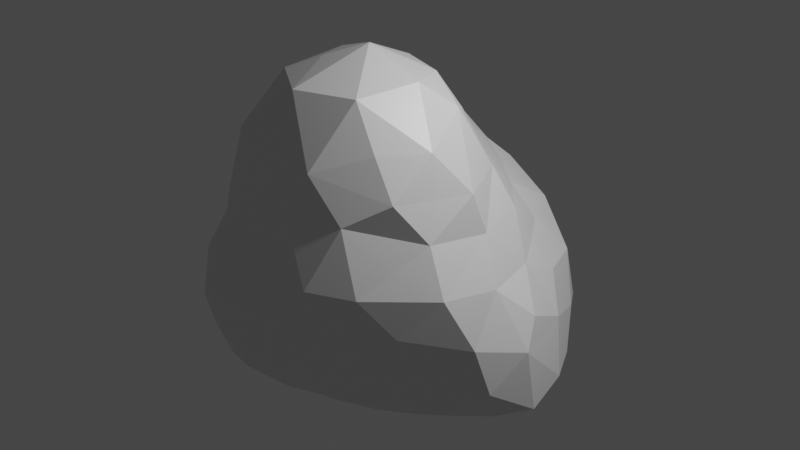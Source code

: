 # Source: Rock-1-Pointy.blend  (saved by Blender 3.1.7; exported with 4.5.12 LTS)
import bpy
from mathutils import Matrix  # noqa: F401  (used for matrix-valued properties, if any)

bpy.ops.wm.read_factory_settings(use_empty=True)
scene = bpy.context.scene
scene.name = 'Scene'

# ---- collections
col_collection = bpy.data.collections.new('Collection'); scene.collection.children.link(col_collection)

# ---- materials (node trees are filled in below, after node groups)
mat_material = bpy.data.materials.new('Material')
mat_material.alpha_threshold = 0.0
mat_material.use_transparent_shadow = False
mat_material.line_color = (0.0, 0.0, 0.0, 1.0)

# ---- material node trees
mat_material.use_nodes = True; mat_material.node_tree.nodes.clear()
_N = mat_material.node_tree.nodes; _L = mat_material.node_tree.links
n0 = _N.new('ShaderNodeOutputMaterial'); n0.name = 'Material Output'; n0.location = (300, 300)
n1 = _N.new('ShaderNodeBsdfPrincipled'); n1.name = 'Principled BSDF'; n1.location = (10, 300)
n1.distribution = 'GGX'
n1.subsurface_method = 'RANDOM_WALK_SKIN'
n1.inputs[2].default_value = 0.4
n1.inputs[3].default_value = 1.45
n1.inputs[27].default_value = (0.0, 0.0, 0.0, 1.0)
n1.inputs[28].default_value = 1.0
_L.new(n1.outputs[0], n0.inputs[0])
n0.is_active_output = True

# ---- world
world_world = bpy.data.worlds.new('World'); scene.world = world_world
world_world.use_nodes = True; world_world.node_tree.nodes.clear()
_N = world_world.node_tree.nodes; _L = world_world.node_tree.links
n0 = _N.new('ShaderNodeOutputWorld'); n0.name = 'World Output'; n0.location = (300, 300)
n1 = _N.new('ShaderNodeBackground'); n1.name = 'Background'; n1.location = (10, 300)
n1.inputs[0].default_value = (0.05088, 0.05088, 0.05088, 1.0)
_L.new(n1.outputs[0], n0.inputs[0])
n0.is_active_output = True
world_world.color = (0.05088, 0.05088, 0.05088)
world_world.use_sun_shadow = False
world_world.sun_shadow_jitter_overblur = 0.0

# ---- cameras
cam_camera = bpy.data.cameras.new('Camera')
cam_camera.clip_end = 100.0
cam_camera.ortho_scale = 7.314

# ---- lights
light_light = bpy.data.lights.new('Light', 'POINT')
light_light.transmission_factor = 0.0
light_light.energy = 1000.0
light_light.shadow_soft_size = 0.1
light_light.shadow_maximum_resolution = 0.006
light_light.use_absolute_resolution = True

# ---- meshes
me_quad_sphere = bpy.data.meshes.new('Quad Sphere')
me_quad_sphere.from_pydata([(-2.121, 1.21, -1.933), (-0.6609, -1.561, 0.1808), (-0.4576, 0.3879, -2.111), (0.6766, -0.8583, 0.8693), (1.188, 0.4276, -1.519), (-2.614, 0.1, -1.262), (0.9372, 1.058, 1.04), (0.2568, 0.04399, -1.707), (-3.037, 0.705, -0.583), (1.094, -0.1034, 0.7795), (-1.294, -1.282, 0.5691), (-0.4728, 0.8422, -2.233), (-0.511, 1.796, -2.245), (-2.027, -0.6529, -1.254), (-1.914, -0.941, 0.663), (-0.08953, 2.446, 0.9503), (-1.483, -0.3252, -1.724), (-0.05562, 1.569, 1.604), (-1.449, 2.782, 0.269), (1.609, 0.5675, 0.03326), (-1.656, -0.1987, 2.224), (-2.518, 2.122, -0.9482), (-2.441, 1.728, -1.34), (1.709, 0.3138, -0.3046), (-0.6802, -0.9171, 2.675), (-2.147, 0.8573, 1.157), (0.05578, 0.6435, 2.635), (1.315, 1.003, -1.465), (1.308, 0.1964, 0.4312), (-0.2163, -0.1182, -1.772), (0.3065, 1.785, -1.842), (0.5368, 1.543, 1.068), (-1.717, 2.222, 0.7498), (-2.032, 2.779, -0.2837), (-0.5095, -0.4857, 2.864), (-1.235, 2.627, -1.642), (-0.4144, 3.277, -0.9196), (1.492, -0.1036, -0.7707), (0.04506, 1.424, -2.123), (-2.588, 2.503, -0.5972), (-0.6679, -1.408, -0.6), (-2.823, 0.9413, 0.2831), (1.135, 2.235, -0.5995), (-1.354, -1.079, 2.139), (-1.986, 3.005, -0.7096), (0.832, -0.3451, 1.61), (-2.969, 1.071, -0.9619), (-1.231, 2.582, 0.6866), (-0.188, -1.399, 0.1023), (-2.193, 2.51, -1.089), (-1.762, -1.264, 0.2186), (0.2175, -1.198, -0.06689), (-1.291, -1.3, -0.946), (1.738, 1.004, -0.9799), (1.758, 0.4395, -1.145), (-1.344, -1.177, 1.223), (-2.51, 0.07234, 0.749), (-1.425, 1.368, -2.345), (-1.194, 1.27, 2.212), (-1.686, -0.8518, 1.76), (-0.0816, -1.475, 0.6389), (-1.522, 0.7512, 2.271), (0.3814, -0.6611, -0.9766), (-1.832, -1.064, -1.09), (1.061, 1.263, 0.5658), (0.3353, -0.9509, -0.4891), (1.044, 0.3416, 1.008), (0.4533, -1.215, 0.5982), (-2.933, 0.3011, -0.9086), (1.571, 1.16, -0.2707), (-0.8543, -1.042, -1.193), (-1.049, 0.795, 2.465), (-2.174, -0.9563, 0.1996), (0.897, -0.4991, 1.14), (-2.325, 1.429, 0.7185), (-0.6848, 1.3, -2.354), (-1.732, 1.38, 1.708), (-1.449, 1.899, 1.435), (1.083, 2.09, 0.1022), (1.064, -0.4133, -0.6259), (-2.803, -0.002178, 0.2962), (1.565, 1.447, -0.9221), (-2.343, 0.3535, -1.664), (1.369, -0.2582, -0.1493), (-2.386, -0.4461, 0.6099), (-2.885, 1.518, -0.2653), (-2.241, -1.101, -0.3545), (-1.954, 0.4068, -2.041), (0.4599, 2.977, -0.5544), (-0.02815, 3.121, -0.211), (-0.9165, -1.295, 0.9747), (1.139, -0.5512, 0.5472), (-1.882, 1.839, -1.973), (-1.439, 3.093, -0.3033), (-1.34, -1.55, 0.1232), (0.7335, -0.867, 0.04197), (-2.776, -0.48, -0.5169), (-0.3381, -0.0524, 3.057), (-2.588, -0.6892, 0.0265), (-2.817, 1.708, -0.907), (0.3219, 1.239, 1.584), (-0.4287, -0.6658, -1.386), (-2.598, 0.7259, 0.7769), (-0.3965, -1.357, 1.319), (-0.9361, -0.6915, -1.42), (0.2126, -1.168, 1.387), (0.8116, 2.541, -0.245), (-1.854, 0.2466, 1.967), (-2.115, 2.017, -1.547), (-1.122, 2.215, 1.214), (-2.253, 0.1612, 1.141), (0.9966, 1.599, -1.502), (0.3966, -0.8166, 2.15), (-2.577, 1.204, -1.39), (-1.68, 0.8483, -2.229), (-2.965, 0.4677, 0.1595), (1.159, 2.026, -1.097), (0.996, -0.1424, -1.197), (0.9917, 0.1342, 1.555), (0.08546, -0.7519, 2.693), (-0.7305, 2.683, 0.6446), (0.5368, 2.351, 0.5898), (-1.055, 0.2925, 2.79), (0.1696, 2.621, 0.4473), (0.655, -0.8333, 1.662), (-0.2292, 2.101, 1.275), (-0.6058, 2.552, -1.711), (-0.3591, 2.831, 0.2517), (0.1748, 0.9836, 2.128), (1.279, 1.445, 0.1585), (0.5828, 2.175, -1.473), (-1.858, -0.8891, 1.141), (-0.9549, 1.732, 1.965), (-1.837, -1.311, -0.4836), (-1.194, -1.489, -0.4752), (1.35, 1.836, -0.5097), (-0.2792, -1.094, -0.9534), (-3.046, -0.2224, -0.1764), (-2.51, 1.652, 0.2356), (-2.097, -0.3525, 1.142), (-3.076, 0.08886, -0.4314), (-1.048, 3.1, -1.26), (-0.6793, -1.329, 1.789), (-2.271, 2.32, 0.07444), (0.5821, 0.3738, 2.401), (0.1524, 2.639, -1.38), (-0.5186, 0.8501, 2.662), (-0.5816, 2.009, 1.62), (0.2084, 3.161, -0.9785), (0.1501, -0.4444, -1.397), (0.703, 0.8968, 1.558), (-1.754, 2.657, -1.358), (-0.298, -1.351, -0.3866), (0.858, 1.629, 0.6529), (-0.8113, 2.458, 1.071), (-1.122, 1.952, -2.322), (-1.427, -0.6637, -1.397), (-0.1965, 2.483, -1.626), (0.3757, 2.769, -0.05588), (-0.236, 2.878, -1.35), (-1.488, 0.2421, 2.329), (-0.472, 3.247, -0.184), (-2.043, -0.3789, 1.701), (0.3261, -0.007837, 2.741), (-2.97, 1.084, -0.1132), (-2.007, 1.811, 0.8157), (0.5596, 1.026, -1.871), (-0.01271, 3.22, -0.6449), (-0.8481, -0.2542, 2.859), (0.161, 1.897, 1.107), (-1.911, 0.6809, 1.651), (-1.446, 0.09329, -2.096), (-0.1858, -1.237, 1.932), (0.05528, 0.4975, -2.023), (-0.1363, 2.116, -1.887), (0.7358, 0.2023, -1.599), (-1.296, -0.4219, 2.657), (-1.506, 3.083, -1.143), (-0.9192, 2.951, 0.1737), (-2.68, 2.031, -0.2851), (-2.809, -0.2325, -0.9606), (-1.861, 1.481, 1.235), (-2.566, -0.7176, -0.9715), (-0.4791, 1.381, 2.136), (-1.034, 3.226, -0.3593), (-0.7049, 2.259, -2.062), (0.7563, -0.3023, 2.122), (1.23, 0.9032, 0.4524), (-0.8977, -0.2134, -1.874), (-1.899, 2.545, 0.2412), (-1.208, 3.227, -0.805), (-1.144, 0.6412, -2.262), (-2.665, 0.6342, -1.349), (-1.586, 2.333, -1.84), (0.7516, 2.61, -1.057), (0.7178, -0.6843, -0.5027), (-2.062, -0.2087, -1.541)], [], [(166, 111, 27), (146, 183, 58), (170, 61, 76), (102, 115, 80), (191, 171, 114), (57, 0, 92), (14, 84, 72), (24, 34, 168), (124, 45, 186), (52, 63, 156), (196, 5, 82), (166, 4, 175), (176, 168, 122), (116, 194, 42), (39, 21, 99), (174, 157, 145), (11, 2, 191), (34, 24, 119), (153, 78, 121), (150, 6, 31), (0, 114, 87), (135, 78, 129), (146, 71, 122), (161, 184, 178), (123, 15, 121), (193, 151, 35), (156, 16, 188), (45, 124, 73), (81, 135, 69), (96, 137, 140), (150, 66, 6), (17, 31, 169), (130, 174, 145), (109, 132, 147), (190, 177, 44), (97, 146, 122), (22, 21, 49), (194, 106, 42), (81, 27, 111), (28, 23, 19), (174, 185, 126), (8, 46, 192), (39, 99, 179), (187, 19, 69), (84, 80, 98), (179, 138, 143), (51, 65, 95), (54, 117, 4), (86, 133, 50), (65, 51, 152), (105, 73, 124), (100, 150, 31), (86, 50, 72), (162, 107, 110), (157, 174, 126), (175, 7, 173), (74, 138, 41), (1, 134, 40), (85, 164, 138), (0, 87, 82), (28, 91, 83), (125, 15, 154), (35, 155, 193), (160, 122, 61), (121, 169, 31), (140, 115, 8), (120, 178, 47), (62, 117, 195), (127, 161, 178), (100, 17, 128), (48, 60, 1), (196, 180, 5), (37, 83, 79), (109, 77, 132), (68, 140, 8), (29, 2, 173), (103, 105, 172), (118, 73, 66), (94, 133, 134), (125, 154, 147), (105, 103, 60), (3, 67, 91), (120, 154, 15), (1, 60, 90), (9, 66, 73), (7, 175, 149), (120, 47, 154), (0, 82, 192), (29, 149, 101), (120, 127, 178), (14, 50, 10), (165, 189, 143), (68, 5, 180), (9, 91, 28), (179, 85, 138), (155, 92, 193), (65, 195, 95), (5, 192, 82), (39, 33, 44), (101, 62, 136), (105, 60, 67), (31, 153, 121), (116, 111, 130), (166, 27, 4), (33, 18, 93), (36, 89, 167), (59, 162, 131), (184, 93, 178), (196, 13, 182), (38, 173, 11), (163, 186, 144), (167, 88, 148), (91, 95, 83), (64, 6, 187), (102, 41, 115), (52, 134, 133), (114, 171, 87), (181, 76, 77), (35, 177, 141), (164, 41, 138), (75, 57, 155), (196, 82, 87), (16, 171, 188), (170, 107, 61), (69, 129, 187), (50, 133, 94), (181, 74, 25), (102, 25, 74), (143, 39, 179), (107, 20, 160), (159, 126, 141), (130, 111, 30), (47, 18, 32), (91, 9, 73), (53, 81, 69), (52, 156, 70), (139, 131, 162), (8, 115, 164), (97, 26, 146), (149, 117, 62), (52, 40, 134), (143, 33, 39), (46, 113, 192), (168, 176, 24), (106, 121, 78), (28, 19, 187), (89, 161, 127), (23, 83, 37), (35, 151, 177), (68, 8, 192), (71, 61, 122), (166, 30, 111), (14, 72, 50), (97, 163, 26), (40, 70, 136), (109, 147, 154), (8, 85, 46), (90, 55, 10), (61, 71, 58), (194, 88, 106), (16, 156, 196), (56, 80, 84), (20, 43, 176), (0, 22, 108), (193, 108, 151), (131, 14, 10), (190, 44, 93), (60, 48, 51), (118, 45, 73), (29, 7, 149), (163, 119, 186), (132, 58, 183), (150, 100, 128), (89, 158, 88), (24, 142, 172), (185, 12, 155), (101, 104, 188), (165, 181, 77), (35, 185, 155), (36, 190, 184), (63, 86, 182), (75, 191, 57), (12, 174, 38), (144, 186, 118), (59, 55, 43), (157, 159, 145), (116, 42, 135), (95, 67, 51), (36, 184, 161), (90, 10, 1), (54, 23, 37), (32, 165, 77), (17, 100, 31), (106, 88, 158), (67, 95, 91), (64, 129, 153), (153, 31, 6), (69, 135, 129), (112, 124, 186), (36, 148, 159), (162, 59, 20), (76, 132, 77), (169, 121, 15), (170, 25, 110), (6, 64, 153), (191, 2, 188), (18, 178, 93), (110, 56, 84), (66, 28, 187), (175, 4, 117), (95, 195, 83), (196, 182, 180), (55, 103, 142), (38, 166, 173), (130, 145, 194), (101, 136, 70), (112, 119, 172), (21, 22, 99), (63, 52, 133), (130, 30, 174), (24, 172, 119), (65, 62, 195), (42, 106, 78), (65, 136, 62), (30, 38, 174), (102, 80, 56), (76, 58, 132), (15, 123, 127), (163, 144, 26), (158, 89, 127), (144, 150, 128), (165, 32, 189), (72, 84, 98), (54, 37, 117), (28, 83, 23), (149, 175, 117), (10, 94, 1), (194, 145, 148), (128, 26, 144), (102, 110, 25), (39, 44, 49), (34, 97, 168), (98, 137, 96), (190, 141, 177), (59, 43, 20), (36, 159, 141), (165, 143, 138), (33, 93, 44), (124, 112, 172), (35, 126, 185), (119, 112, 186), (53, 54, 27), (125, 17, 169), (102, 56, 110), (0, 108, 92), (40, 136, 152), (97, 34, 119), (153, 129, 78), (107, 160, 61), (44, 177, 151), (81, 116, 135), (85, 99, 46), (101, 149, 62), (152, 48, 1), (187, 6, 66), (68, 180, 140), (127, 120, 15), (171, 16, 196), (106, 158, 121), (38, 11, 75), (73, 3, 91), (87, 171, 196), (156, 104, 70), (48, 152, 51), (81, 53, 27), (196, 156, 13), (128, 183, 146), (166, 175, 173), (185, 174, 12), (81, 111, 116), (3, 73, 105), (12, 38, 75), (88, 167, 89), (29, 101, 188), (123, 158, 127), (15, 125, 169), (22, 113, 99), (55, 142, 43), (26, 128, 146), (71, 146, 58), (49, 151, 108), (107, 170, 110), (118, 66, 150), (37, 79, 117), (57, 92, 155), (191, 188, 171), (181, 25, 76), (194, 148, 88), (105, 124, 172), (98, 96, 86), (195, 117, 79), (76, 61, 58), (168, 97, 122), (143, 189, 33), (12, 75, 155), (10, 50, 94), (94, 134, 1), (163, 97, 119), (75, 11, 191), (129, 64, 187), (67, 3, 105), (35, 141, 126), (0, 113, 22), (52, 70, 40), (22, 49, 108), (158, 123, 121), (19, 23, 69), (36, 161, 89), (110, 139, 162), (140, 137, 115), (5, 68, 192), (54, 4, 27), (41, 164, 115), (8, 164, 85), (47, 109, 154), (128, 17, 183), (137, 80, 115), (195, 79, 83), (86, 72, 98), (96, 140, 180), (170, 76, 25), (109, 32, 77), (59, 131, 55), (0, 192, 113), (104, 156, 188), (63, 133, 86), (57, 191, 114), (57, 114, 0), (159, 157, 126), (1, 40, 152), (29, 188, 2), (86, 96, 182), (47, 32, 109), (139, 110, 84), (144, 118, 150), (103, 90, 60), (66, 9, 28), (194, 116, 130), (189, 18, 33), (7, 29, 173), (44, 151, 49), (67, 60, 51), (63, 13, 156), (55, 131, 10), (42, 78, 135), (20, 107, 162), (17, 147, 183), (104, 101, 70), (53, 69, 23), (24, 43, 142), (142, 103, 172), (122, 160, 176), (53, 23, 54), (55, 90, 103), (32, 18, 189), (181, 165, 74), (132, 183, 147), (85, 179, 99), (190, 93, 184), (11, 173, 2), (113, 46, 99), (152, 136, 65), (36, 167, 148), (108, 193, 92), (165, 138, 74), (14, 131, 84), (45, 118, 186), (18, 47, 178), (36, 141, 190), (145, 159, 148), (20, 176, 160), (137, 98, 80), (21, 39, 49), (125, 147, 17), (96, 180, 182), (131, 139, 84), (13, 63, 182), (24, 176, 43), (41, 102, 74), (166, 38, 30)])
me_quad_sphere.materials.append(mat_material)
me_quad_sphere.remesh_voxel_size = 0.035
me_quad_sphere.use_remesh_fix_poles = True
me_quad_sphere.use_remesh_preserve_attributes = False
me_quad_sphere.use_mirror_vertex_groups = False
me_quad_sphere.update()

# ---- objects
ob_camera = bpy.data.objects.new('Camera', cam_camera)
ob_quad_sphere = bpy.data.objects.new('Quad Sphere', me_quad_sphere)
ob_light = bpy.data.objects.new('Light', light_light)

# ---- transforms, parenting, visibility, modifiers, constraints
ob_camera.location = (7.359, -6.926, 4.946)
ob_camera.rotation_euler = (1.109, 0.0, 0.8149)
ob_camera.lock_rotations_4d = False
ob_camera.empty_display_type = 'ARROWS'
ob_camera.color = (0.0, 0.0, 0.0, 0.0)
ob_camera.display_type = 'WIRE'
ob_camera.lineart.crease_threshold = 0.0
ob_quad_sphere.location = (0.0, 0.0, 0.0)
ob_quad_sphere.lock_rotations_4d = False
ob_quad_sphere.empty_display_type = 'ARROWS'
ob_quad_sphere.lineart.crease_threshold = 0.0
ob_light.location = (4.076, 1.005, 5.904)
ob_light.rotation_euler = (0.6503, 0.05522, 1.866)
ob_light.lock_rotations_4d = False
ob_light.empty_display_type = 'ARROWS'
ob_light.color = (0.0, 0.0, 0.0, 0.0)
ob_light.lineart.crease_threshold = 0.0

# ---- collection membership
col_collection.objects.link(ob_camera)
col_collection.objects.link(ob_quad_sphere)
col_collection.objects.link(ob_light)

# ---- scene / render settings (as saved in the file)
scene.frame_start = 1; scene.frame_end = 250; scene.frame_set(1)
scene.render.engine = 'BLENDER_EEVEE_NEXT'
scene.cycles.sampling_pattern = 'TABULATED_SOBOL'
scene.cycles.use_light_tree = False
scene.view_settings.view_transform = 'Filmic'
bpy.context.view_layer.update()

# ---- added for rendering (the .blend has no active camera): camera
cam_auto = bpy.data.cameras.new('AutoCamera')
cam_auto.lens = 50.0
cam_auto.sensor_width = 36.0
cam_auto.clip_end = 1000.0
ob_auto_camera = bpy.data.objects.new('AutoCamera', cam_auto)
scene.collection.objects.link(ob_auto_camera)
ob_auto_camera.location = (7.40902, -8.82382, 6.80596)
ob_auto_camera.rotation_euler = (1.09748, -7.21219e-08, 0.694738)
scene.camera = ob_auto_camera
bpy.context.view_layer.update()
